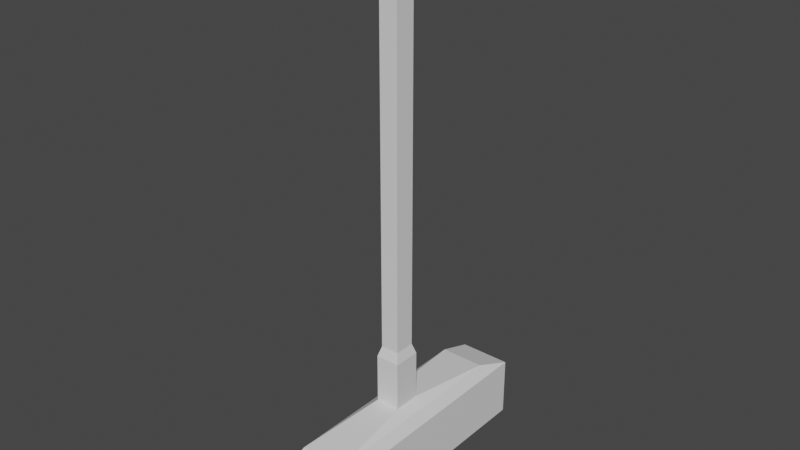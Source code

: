 # Source: Broom.blend  (saved by Blender 3.3.6; exported with 4.5.12 LTS)
import bpy
from mathutils import Matrix  # noqa: F401  (used for matrix-valued properties, if any)

bpy.ops.wm.read_factory_settings(use_empty=True)
scene = bpy.context.scene
scene.name = 'Scene'

# ---- collections
col_collection = bpy.data.collections.new('Collection'); scene.collection.children.link(col_collection)

# ---- materials (node trees are filled in below, after node groups)
mat_material = bpy.data.materials.new('Material')
mat_material.alpha_threshold = 0.0
mat_material.use_transparent_shadow = False
mat_material.roughness = 0.5
mat_material.line_color = (0.0, 0.0, 0.0, 1.0)

# ---- material node trees
mat_material.use_nodes = True; mat_material.node_tree.nodes.clear()
_N = mat_material.node_tree.nodes; _L = mat_material.node_tree.links
n0 = _N.new('ShaderNodeOutputMaterial'); n0.name = 'Material Output'; n0.location = (300, 300)
n1 = _N.new('ShaderNodeBsdfPrincipled'); n1.name = 'Principled BSDF'; n1.location = (10, 300)
n1.distribution = 'GGX'
n1.subsurface_method = 'RANDOM_WALK_SKIN'
n1.inputs[3].default_value = 1.45
n1.inputs[27].default_value = (0.0, 0.0, 0.0, 1.0)
n1.inputs[28].default_value = 1.0
_L.new(n1.outputs[0], n0.inputs[0])
n0.is_active_output = True

# ---- world
world_world = bpy.data.worlds.new('World'); scene.world = world_world
world_world.use_nodes = True; world_world.node_tree.nodes.clear()
_N = world_world.node_tree.nodes; _L = world_world.node_tree.links
n0 = _N.new('ShaderNodeOutputWorld'); n0.name = 'World Output'; n0.location = (300, 300)
n1 = _N.new('ShaderNodeBackground'); n1.name = 'Background'; n1.location = (10, 300)
n1.inputs[0].default_value = (0.05088, 0.05088, 0.05088, 1.0)
_L.new(n1.outputs[0], n0.inputs[0])
n0.is_active_output = True
world_world.color = (0.05088, 0.05088, 0.05088)
world_world.use_sun_shadow = False
world_world.sun_shadow_jitter_overblur = 0.0

# ---- meshes
me_cube = bpy.data.meshes.new('Cube')
me_cube.from_pydata([(1.0, 1.0, 1.0), (1.0, 1.0, -1.0), (1.0, -1.0, 1.0), (1.0, -1.0, -1.0), (-0.731, 1.0, 1.0), (-0.731, 1.0, -1.0), (-0.731, -1.0, 1.0), (-0.731, -1.0, -1.0), (0.7503, -0.7503, 1.367), (-0.7503, -0.7503, 1.367), (0.7503, 0.7503, 1.367), (-0.7503, 0.7503, 1.367), (0.4042, -0.09948, 1.609), (-0.4042, -0.09948, 1.609), (0.4042, 0.09948, 1.609), (-0.4042, 0.09948, 1.609), (0.4042, -0.09948, 3.257), (-0.4042, -0.09948, 3.257), (0.4042, 0.09948, 3.257), (-0.4042, 0.09948, 3.257), (0.3062, -0.07535, 3.607), (-0.3062, -0.07535, 3.607), (0.3062, 0.07535, 3.607), (-0.3062, 0.07535, 3.607), (0.3062, -0.07535, 15.75), (-0.3062, -0.07535, 15.75), (0.3062, 0.07535, 15.75), (-0.3062, 0.07535, 15.75), (0.3851, -0.09477, 16.31), (-0.3851, -0.09477, 16.31), (0.3851, 0.09477, 16.31), (-0.3851, 0.09477, 16.31), (0.5919, -0.1457, 16.66), (-0.5919, -0.1457, 16.66), (0.5919, 0.1457, 16.66), (-0.5919, 0.1457, 16.66)], [], [(0, 4, 11, 10), (3, 2, 6, 7), (7, 6, 4, 5), (5, 1, 3, 7), (1, 0, 2, 3), (5, 4, 0, 1), (11, 9, 13, 15), (6, 2, 8, 9), (4, 6, 9, 11), (2, 0, 10, 8), (15, 13, 17, 19), (9, 8, 12, 13), (10, 11, 15, 14), (8, 10, 14, 12), (18, 19, 23, 22), (13, 12, 16, 17), (14, 15, 19, 18), (12, 14, 18, 16), (20, 22, 26, 24), (16, 18, 22, 20), (19, 17, 21, 23), (17, 16, 20, 21), (27, 25, 29, 31), (23, 21, 25, 27), (21, 20, 24, 25), (22, 23, 27, 26), (30, 31, 35, 34), (25, 24, 28, 29), (26, 27, 31, 30), (24, 26, 30, 28), (34, 35, 33, 32), (28, 30, 34, 32), (31, 29, 33, 35), (29, 28, 32, 33)])
_uv = me_cube.uv_layers.new(name='UVMap')
_uv.uv.foreach_set('vector', [0.7006, 0.1083, 0.8157, 0.1083, 0.817, 0.1324, 0.7172, 0.1324, 0.4334, 0.7653, 0.4334, 0.9575, 0.267, 0.9575, 0.267, 0.7653, 0.2091, 0.5382, 0.2091, 0.7301, 0.01679, 0.7301, 0.01679, 0.5382, 0.1574, 0.313, 0.2724, 0.313, 0.2724, 0.4459, 0.1574, 0.4459, 0.2091, 0.7654, 0.2091, 0.9573, 0.01679, 0.9573, 0.01679, 0.7654, 0.4315, 0.5382, 0.4315, 0.7304, 0.2651, 0.7304, 0.2651, 0.5382, 0.8004, 0.3891, 0.7006, 0.3891, 0.7439, 0.3661, 0.7571, 0.3661, 0.7019, 0.2653, 0.817, 0.2653, 0.8004, 0.2894, 0.7006, 0.2894, 0.5289, 0.1081, 0.6619, 0.1081, 0.6453, 0.1325, 0.5455, 0.1325, 0.5289, 0.2651, 0.6619, 0.2651, 0.6453, 0.2884, 0.5455, 0.2884, 0.816, 0.9595, 0.8028, 0.9595, 0.8028, 0.8501, 0.816, 0.8501, 0.7006, 0.3891, 0.7006, 0.2894, 0.7439, 0.3124, 0.7439, 0.3661, 0.8004, 0.2894, 0.8004, 0.3891, 0.7571, 0.3661, 0.7571, 0.3124, 0.7006, 0.2894, 0.8004, 0.2894, 0.7571, 0.3124, 0.7439, 0.3124, 0.6375, 0.9364, 0.6913, 0.9364, 0.6847, 0.9596, 0.644, 0.9596, 0.7162, 0.8268, 0.7699, 0.8268, 0.7699, 0.9364, 0.7162, 0.9364, 0.6375, 0.8268, 0.6913, 0.8268, 0.6913, 0.9364, 0.6375, 0.9364, 0.8354, 0.9594, 0.8221, 0.9594, 0.8221, 0.8501, 0.8354, 0.8501, 0.7382, 0.4005, 0.7338, 0.4005, 0.7338, 0.04617, 0.7382, 0.04617, 0.8354, 0.8501, 0.8221, 0.8501, 0.8237, 0.8273, 0.8337, 0.8273, 0.816, 0.8501, 0.8028, 0.8501, 0.8044, 0.8273, 0.8144, 0.8273, 0.7162, 0.9364, 0.7699, 0.9364, 0.7634, 0.9596, 0.7227, 0.9596, 0.7297, 0.04616, 0.7253, 0.04616, 0.7247, 0.02949, 0.7303, 0.02949, 0.7297, 0.4005, 0.7253, 0.4005, 0.7253, 0.04616, 0.7297, 0.04616, 0.6385, 0.07756, 0.6564, 0.07756, 0.6564, 0.4326, 0.6385, 0.4326, 0.6038, 0.07756, 0.6217, 0.07756, 0.6217, 0.4326, 0.6038, 0.4326, 0.6015, 0.4492, 0.6241, 0.4492, 0.6301, 0.4592, 0.5955, 0.4592, 0.6385, 0.4326, 0.6564, 0.4326, 0.6587, 0.4492, 0.6362, 0.4492, 0.6038, 0.4326, 0.6217, 0.4326, 0.6241, 0.4492, 0.6015, 0.4492, 0.7382, 0.04617, 0.7338, 0.04617, 0.7332, 0.0295, 0.7388, 0.0295, 0.7927, 0.1573, 0.7927, 0.1919, 0.7842, 0.1919, 0.7842, 0.1573, 0.7388, 0.0295, 0.7332, 0.0295, 0.7318, 0.01912, 0.7403, 0.01912, 0.7303, 0.02949, 0.7247, 0.02949, 0.7232, 0.01912, 0.7318, 0.01912, 0.6362, 0.4492, 0.6587, 0.4492, 0.6647, 0.4592, 0.6301, 0.4592])
me_cube.materials.append(mat_material)
me_cube.use_mirror_vertex_groups = False
me_cube.update()

# ---- objects
ob_cube = bpy.data.objects.new('Cube', me_cube)

# ---- transforms, parenting, visibility, modifiers, constraints
ob_cube.location = (0.0, 0.0, 0.0)
ob_cube.scale = (0.6989, 3.219, 0.6989)
ob_cube.lock_rotations_4d = False
ob_cube.empty_display_type = 'ARROWS'
ob_cube.lineart.crease_threshold = 0.0

# ---- collection membership
col_collection.objects.link(ob_cube)

# ---- scene / render settings (as saved in the file)
scene.frame_start = 1; scene.frame_end = 250; scene.frame_set(1)
scene.render.engine = 'BLENDER_EEVEE_NEXT'
scene.cycles.sampling_pattern = 'TABULATED_SOBOL'
scene.cycles.use_light_tree = False
scene.view_settings.view_transform = 'Filmic'
bpy.context.view_layer.update()

# ---- added for rendering (the .blend has no active camera and no usable light): camera, sun
cam_auto = bpy.data.cameras.new('AutoCamera')
cam_auto.lens = 50.0
cam_auto.sensor_width = 36.0
cam_auto.clip_end = 1000.0
ob_auto_camera = bpy.data.objects.new('AutoCamera', cam_auto)
scene.collection.objects.link(ob_auto_camera)
ob_auto_camera.location = (13.0134, -15.5114, 15.8112)
ob_auto_camera.rotation_euler = (1.09748, -7.21219e-08, 0.694738)
scene.camera = ob_auto_camera
light_auto_sun = bpy.data.lights.new('AutoSun', 'SUN')
light_auto_sun.energy = 3.0
light_auto_sun.angle = 0.0523599
ob_auto_sun = bpy.data.objects.new('AutoSun', light_auto_sun)
scene.collection.objects.link(ob_auto_sun)
ob_auto_sun.rotation_euler = (0.872665, 0.174533, 0.523599)
bpy.context.view_layer.update()
